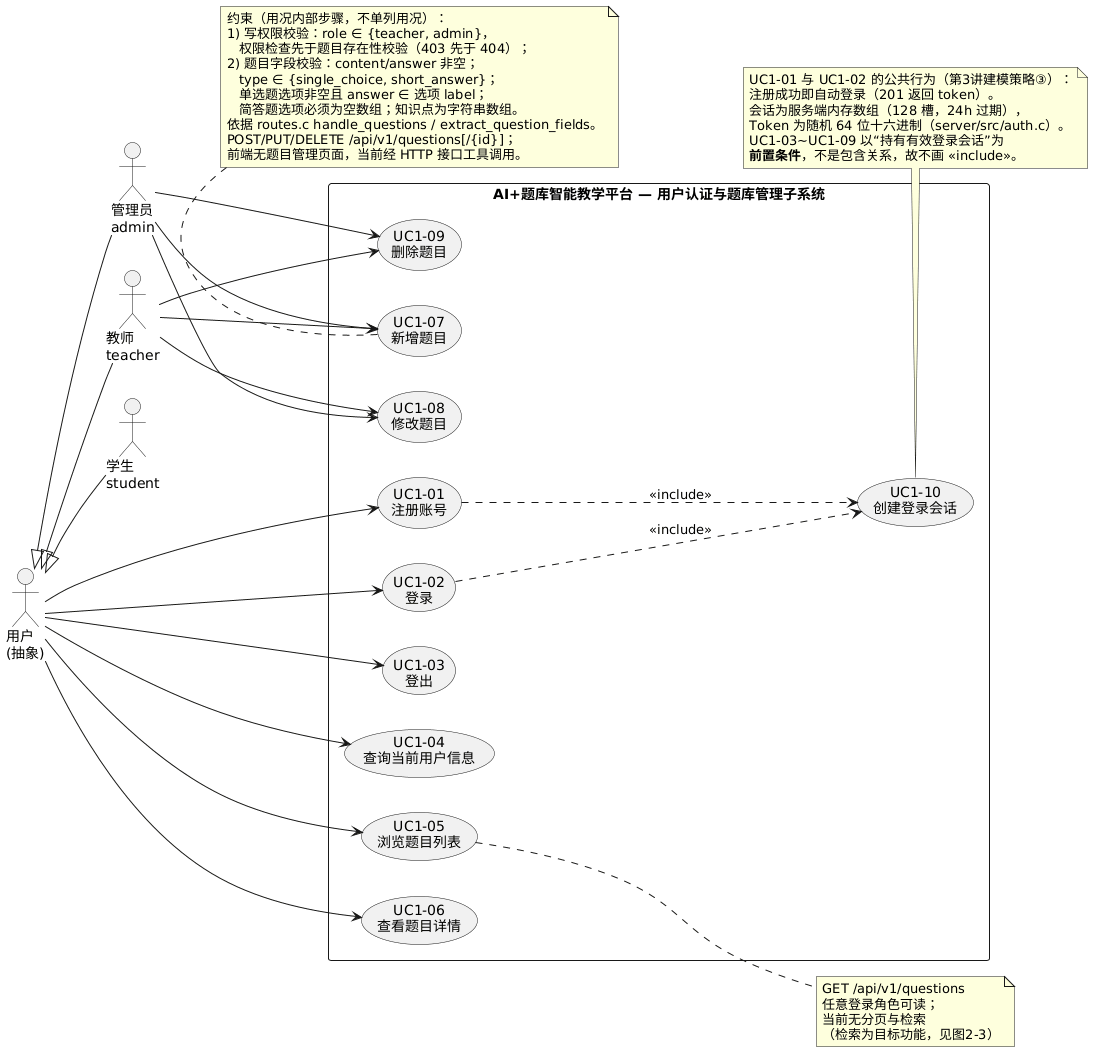

The diagram above was rendered by PlantUML. Its source (embedded in the PNG):
@startuml
' AI+题库智能教学平台 — 图2-1 用况图1：用户认证与题库管理（已实现）
' 依据：server/src/routes.c（handle_register/login/logout/me、handle_questions 及 create/update/delete）
'       server/src/auth.c、server/src/db.c、docs/auth.md、docs/questions.md、docs/软件需求说明书.md UC-01/UC-02
' 课程依据（第3讲 §4）：主题（系统边界）用矩形标识子系统名；参与者=边界外与系统直接交互的人/设备/外系统；
'   用况=活动者可感知的完整目标；关联用连线；泛化用空心三角（父类端）；
'   «include» 用枝形箭头虚线，由基础用况指向被包含用况。
'   写权限校验与题目字段校验属用况内部步骤与约束（非活动者可感知的独立目标），
'   按第3讲建模策略第6步以“注解和约束”表达，并在用况正文的主要场景中展开，不单列为用况。
left to right direction
skinparam shadowing false
skinparam packageStyle rectangle

actor "用户\n(抽象)" as User
actor "管理员\nadmin" as Admin
actor "教师\nteacher" as Teacher
actor "学生\nstudent" as Student

Admin -up-|> User
Teacher -up-|> User
Student -up-|> User

rectangle "AI+题库智能教学平台 — 用户认证与题库管理子系统" {
  usecase "UC1-01\n注册账号" as UCReg
  usecase "UC1-02\n登录" as UCLogin
  usecase "UC1-03\n登出" as UCLogout
  usecase "UC1-04\n查询当前用户信息" as UCMe
  usecase "UC1-05\n浏览题目列表" as UCList
  usecase "UC1-06\n查看题目详情" as UCDetail
  usecase "UC1-07\n新增题目" as UCCreate
  usecase "UC1-08\n修改题目" as UCUpdate
  usecase "UC1-09\n删除题目" as UCDelete
  usecase "UC1-10\n创建登录会话" as UCSess
}

User --> UCReg
User --> UCLogin
User --> UCLogout
User --> UCMe
User --> UCList
User --> UCDetail

Teacher --> UCCreate
Teacher --> UCUpdate
Teacher --> UCDelete
Admin --> UCCreate
Admin --> UCUpdate
Admin --> UCDelete

UCReg ..> UCSess : <<include>>
UCLogin ..> UCSess : <<include>>

note bottom of UCSess
  UC1-01 与 UC1-02 的公共行为（第3讲建模策略③）：
  注册成功即自动登录（201 返回 token）。
  会话为服务端内存数组（128 槽，24h 过期），
  Token 为随机 64 位十六进制（server/src/auth.c）。
  UC1-03~UC1-09 以“持有有效登录会话”为
  **前置条件**，不是包含关系，故不画 «include»。
end note

note right of UCList
  GET /api/v1/questions
  任意登录角色可读；
  当前无分页与检索
  （检索为目标功能，见图2-3）
end note

note bottom of UCCreate
  约束（用况内部步骤，不单列用况）：
  1) 写权限校验：role ∈ {teacher, admin}，
     权限检查先于题目存在性校验（403 先于 404）；
  2) 题目字段校验：content/answer 非空；
     type ∈ {single_choice, short_answer}；
     单选题选项非空且 answer ∈ 选项 label；
     简答题选项必须为空数组；知识点为字符串数组。
  依据 routes.c handle_questions / extract_question_fields。
  POST/PUT/DELETE /api/v1/questions[/{id}]；
  前端无题目管理页面，当前经 HTTP 接口工具调用。
end note
@enduml